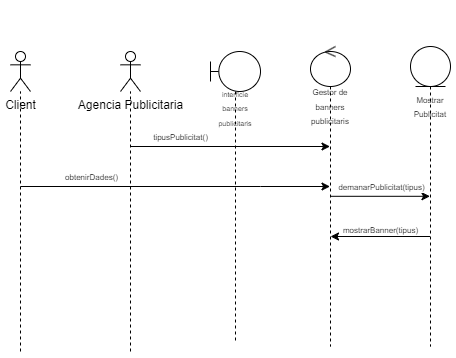

The diagram above was exported from draw.io. Its source (the exported page's mxGraphModel, read from the mxfile embedded in the PNG):
<mxGraphModel dx="1402" dy="798" grid="1" gridSize="10" guides="1" tooltips="1" connect="1" arrows="1" fold="1" page="1" pageScale="1" pageWidth="850" pageHeight="1100" math="0" shadow="0">
  <root>
    <mxCell id="0" />
    <mxCell id="1" parent="0" />
    <mxCell id="f2Usbh-_MtNjGzkBsLWF-3" value="&lt;div style=&quot;font-size: 11px;&quot;&gt;&lt;font style=&quot;font-size: 11px;&quot;&gt;&lt;br&gt;&lt;/font&gt;&lt;/div&gt;&lt;div style=&quot;font-size: 11px;&quot;&gt;&lt;font style=&quot;font-size: 11px;&quot;&gt;&lt;br&gt;&lt;/font&gt;&lt;/div&gt;&lt;div style=&quot;font-size: 11px;&quot;&gt;&lt;font style=&quot;font-size: 11px;&quot;&gt;&lt;br&gt;&lt;/font&gt;&lt;/div&gt;&lt;div style=&quot;font-size: 11px;&quot;&gt;&lt;font style=&quot;font-size: 11px;&quot;&gt;&lt;br&gt;&lt;/font&gt;&lt;/div&gt;&lt;div style=&quot;font-size: 11px;&quot;&gt;&lt;font style=&quot;font-size: 11px;&quot;&gt;&lt;br&gt;&lt;/font&gt;&lt;/div&gt;&lt;div style=&quot;font-size: 11px;&quot;&gt;&lt;font style=&quot;font-size: 11px;&quot;&gt;&lt;br&gt;&lt;/font&gt;&lt;/div&gt;&lt;div style=&quot;&quot;&gt;&lt;font style=&quot;font-size: 8px;&quot;&gt;Gestor de banners publicitaris&lt;/font&gt;&lt;/div&gt;" style="shape=umlLifeline;perimeter=lifelinePerimeter;whiteSpace=wrap;html=1;container=1;dropTarget=0;collapsible=0;recursiveResize=0;outlineConnect=0;portConstraint=eastwest;newEdgeStyle={&quot;curved&quot;:0,&quot;rounded&quot;:0};participant=umlControl;" parent="1" vertex="1">
      <mxGeometry x="340" y="60" width="40" height="300" as="geometry" />
    </mxCell>
    <mxCell id="f2Usbh-_MtNjGzkBsLWF-6" value="&lt;div style=&quot;font-size: 11px;&quot;&gt;&lt;font style=&quot;font-size: 11px;&quot;&gt;&lt;br&gt;&lt;/font&gt;&lt;/div&gt;&lt;div style=&quot;font-size: 11px;&quot;&gt;&lt;font style=&quot;font-size: 11px;&quot;&gt;&lt;br&gt;&lt;/font&gt;&lt;/div&gt;&lt;div style=&quot;font-size: 11px;&quot;&gt;&lt;font style=&quot;font-size: 11px;&quot;&gt;&lt;br&gt;&lt;/font&gt;&lt;/div&gt;&lt;div style=&quot;font-size: 11px;&quot;&gt;&lt;font style=&quot;font-size: 11px;&quot;&gt;&lt;br&gt;&lt;/font&gt;&lt;/div&gt;&lt;div style=&quot;font-size: 11px;&quot;&gt;&lt;font style=&quot;font-size: 11px;&quot;&gt;&lt;br&gt;&lt;/font&gt;&lt;/div&gt;&lt;div style=&quot;font-size: 11px;&quot;&gt;&lt;font style=&quot;font-size: 11px;&quot;&gt;&lt;br&gt;&lt;/font&gt;&lt;/div&gt;&lt;div style=&quot;&quot;&gt;&lt;font style=&quot;font-size: 8px;&quot;&gt;Mostrar Publicitat&lt;/font&gt;&lt;/div&gt;" style="shape=umlLifeline;perimeter=lifelinePerimeter;whiteSpace=wrap;html=1;container=1;dropTarget=0;collapsible=0;recursiveResize=0;outlineConnect=0;portConstraint=eastwest;newEdgeStyle={&quot;curved&quot;:0,&quot;rounded&quot;:0};participant=umlEntity;" parent="1" vertex="1">
      <mxGeometry x="440" y="60" width="40" height="300" as="geometry" />
    </mxCell>
    <mxCell id="f2Usbh-_MtNjGzkBsLWF-9" value="Agencia Publicitaria" style="shape=umlActor;verticalLabelPosition=bottom;verticalAlign=top;html=1;outlineConnect=0;" parent="1" vertex="1">
      <mxGeometry x="150" y="65" width="20" height="40" as="geometry" />
    </mxCell>
    <mxCell id="f2Usbh-_MtNjGzkBsLWF-14" value="" style="endArrow=none;dashed=1;html=1;rounded=0;" parent="1" edge="1">
      <mxGeometry width="50" height="50" relative="1" as="geometry">
        <mxPoint x="160" y="365" as="sourcePoint" />
        <mxPoint x="160" y="105" as="targetPoint" />
      </mxGeometry>
    </mxCell>
    <mxCell id="1G7PyC2_-TkeaFes1Jsn-13" value="Client" style="shape=umlActor;verticalLabelPosition=bottom;verticalAlign=top;html=1;outlineConnect=0;" vertex="1" parent="1">
      <mxGeometry x="40" y="65" width="20" height="40" as="geometry" />
    </mxCell>
    <mxCell id="1G7PyC2_-TkeaFes1Jsn-14" value="" style="endArrow=none;dashed=1;html=1;rounded=0;" edge="1" parent="1">
      <mxGeometry width="50" height="50" relative="1" as="geometry">
        <mxPoint x="50" y="365" as="sourcePoint" />
        <mxPoint x="50" y="105" as="targetPoint" />
      </mxGeometry>
    </mxCell>
    <mxCell id="1G7PyC2_-TkeaFes1Jsn-15" value="&lt;div&gt;&lt;br&gt;&lt;/div&gt;&lt;div&gt;&lt;br&gt;&lt;/div&gt;&lt;div&gt;&lt;br&gt;&lt;/div&gt;&lt;div&gt;&lt;br&gt;&lt;/div&gt;&lt;div&gt;&lt;br&gt;&lt;/div&gt;&lt;font style=&quot;font-size: 7px;&quot;&gt;interficie banners publicitaris&lt;/font&gt;" style="shape=umlLifeline;perimeter=lifelinePerimeter;whiteSpace=wrap;html=1;container=1;dropTarget=0;collapsible=0;recursiveResize=0;outlineConnect=0;portConstraint=eastwest;newEdgeStyle={&quot;curved&quot;:0,&quot;rounded&quot;:0};participant=umlBoundary;" vertex="1" parent="1">
      <mxGeometry x="240" y="65" width="50" height="290" as="geometry" />
    </mxCell>
    <mxCell id="1G7PyC2_-TkeaFes1Jsn-22" value="" style="endArrow=classic;html=1;rounded=0;" edge="1" parent="1" target="f2Usbh-_MtNjGzkBsLWF-3">
      <mxGeometry width="50" height="50" relative="1" as="geometry">
        <mxPoint x="50" y="200" as="sourcePoint" />
        <mxPoint x="100" y="120" as="targetPoint" />
        <Array as="points">
          <mxPoint x="290" y="200" />
        </Array>
      </mxGeometry>
    </mxCell>
    <mxCell id="1G7PyC2_-TkeaFes1Jsn-23" value="&lt;font style=&quot;font-size: 8px;&quot;&gt;obtenirDades()&lt;/font&gt;" style="edgeLabel;html=1;align=center;verticalAlign=middle;resizable=0;points=[];" vertex="1" connectable="0" parent="1G7PyC2_-TkeaFes1Jsn-22">
      <mxGeometry x="-0.573" relative="1" as="geometry">
        <mxPoint x="4" y="-10" as="offset" />
      </mxGeometry>
    </mxCell>
    <mxCell id="1G7PyC2_-TkeaFes1Jsn-24" value="" style="endArrow=classic;html=1;rounded=0;" edge="1" parent="1">
      <mxGeometry width="50" height="50" relative="1" as="geometry">
        <mxPoint x="360" y="209.8" as="sourcePoint" />
        <mxPoint x="459.5" y="209.8" as="targetPoint" />
      </mxGeometry>
    </mxCell>
    <mxCell id="1G7PyC2_-TkeaFes1Jsn-25" value="&lt;font style=&quot;font-size: 8px;&quot;&gt;demanarPublicitat(tipus)&lt;/font&gt;" style="edgeLabel;html=1;align=center;verticalAlign=middle;resizable=0;points=[];" vertex="1" connectable="0" parent="1G7PyC2_-TkeaFes1Jsn-24">
      <mxGeometry x="-0.3528" y="-1" relative="1" as="geometry">
        <mxPoint x="18" y="-11" as="offset" />
      </mxGeometry>
    </mxCell>
    <mxCell id="1G7PyC2_-TkeaFes1Jsn-26" value="" style="endArrow=classic;html=1;rounded=0;" edge="1" parent="1">
      <mxGeometry width="50" height="50" relative="1" as="geometry">
        <mxPoint x="159.5" y="160" as="sourcePoint" />
        <mxPoint x="359.5" y="160" as="targetPoint" />
      </mxGeometry>
    </mxCell>
    <mxCell id="1G7PyC2_-TkeaFes1Jsn-27" value="&lt;font style=&quot;font-size: 8px;&quot;&gt;tipusPublicitat()&lt;/font&gt;" style="edgeLabel;html=1;align=center;verticalAlign=middle;resizable=0;points=[];" vertex="1" connectable="0" parent="1G7PyC2_-TkeaFes1Jsn-26">
      <mxGeometry x="-0.657" y="1" relative="1" as="geometry">
        <mxPoint x="16" y="-9" as="offset" />
      </mxGeometry>
    </mxCell>
    <mxCell id="1G7PyC2_-TkeaFes1Jsn-28" value="" style="endArrow=classic;html=1;rounded=0;" edge="1" parent="1">
      <mxGeometry width="50" height="50" relative="1" as="geometry">
        <mxPoint x="459.5" y="250" as="sourcePoint" />
        <mxPoint x="360" y="250" as="targetPoint" />
      </mxGeometry>
    </mxCell>
    <mxCell id="1G7PyC2_-TkeaFes1Jsn-29" value="&lt;font style=&quot;font-size: 8px;&quot;&gt;mostrarBanner(tipus)&lt;/font&gt;" style="text;html=1;align=center;verticalAlign=middle;resizable=0;points=[];autosize=1;strokeColor=none;fillColor=none;" vertex="1" parent="1">
      <mxGeometry x="360" y="228" width="100" height="30" as="geometry" />
    </mxCell>
  </root>
</mxGraphModel>